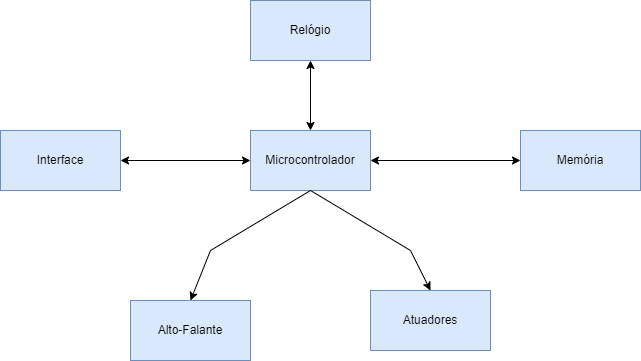

The diagram above was exported from draw.io. Its source (the exported page's mxGraphModel, read from the mxfile embedded in the PNG):
<mxGraphModel dx="1038" dy="571" grid="1" gridSize="10" guides="1" tooltips="1" connect="1" arrows="1" fold="1" page="1" pageScale="1" pageWidth="827" pageHeight="1169" math="0" shadow="0">
  <root>
    <mxCell id="0" />
    <mxCell id="1" parent="0" />
    <mxCell id="tubIlv5JklvPvHd_bGkC-1" value="Microcontrolador" style="rounded=0;whiteSpace=wrap;html=1;fillColor=#dae8fc;strokeColor=#6c8ebf;" vertex="1" parent="1">
      <mxGeometry x="344" y="200" width="120" height="60" as="geometry" />
    </mxCell>
    <mxCell id="tubIlv5JklvPvHd_bGkC-2" value="Memória" style="rounded=0;whiteSpace=wrap;html=1;fillColor=#dae8fc;strokeColor=#6c8ebf;" vertex="1" parent="1">
      <mxGeometry x="614" y="200" width="120" height="60" as="geometry" />
    </mxCell>
    <mxCell id="tubIlv5JklvPvHd_bGkC-3" value="Interface" style="rounded=0;whiteSpace=wrap;html=1;fillColor=#dae8fc;strokeColor=#6c8ebf;" vertex="1" parent="1">
      <mxGeometry x="94" y="200" width="120" height="60" as="geometry" />
    </mxCell>
    <mxCell id="tubIlv5JklvPvHd_bGkC-4" value="Atuadores" style="rounded=0;whiteSpace=wrap;html=1;fillColor=#dae8fc;strokeColor=#6c8ebf;" vertex="1" parent="1">
      <mxGeometry x="464" y="360" width="120" height="60" as="geometry" />
    </mxCell>
    <mxCell id="tubIlv5JklvPvHd_bGkC-5" value="Alto-Falante" style="rounded=0;whiteSpace=wrap;html=1;fillColor=#dae8fc;strokeColor=#6c8ebf;" vertex="1" parent="1">
      <mxGeometry x="224" y="370" width="120" height="60" as="geometry" />
    </mxCell>
    <mxCell id="tubIlv5JklvPvHd_bGkC-6" value="Relógio" style="whiteSpace=wrap;html=1;fillColor=#dae8fc;strokeColor=#6c8ebf;" vertex="1" parent="1">
      <mxGeometry x="344" y="70" width="120" height="60" as="geometry" />
    </mxCell>
    <mxCell id="tubIlv5JklvPvHd_bGkC-7" value="" style="endArrow=classic;startArrow=classic;html=1;rounded=0;exitX=1;exitY=0.5;exitDx=0;exitDy=0;entryX=0;entryY=0.5;entryDx=0;entryDy=0;" edge="1" parent="1" source="tubIlv5JklvPvHd_bGkC-1" target="tubIlv5JklvPvHd_bGkC-2">
      <mxGeometry width="50" height="50" relative="1" as="geometry">
        <mxPoint x="564" y="280" as="sourcePoint" />
        <mxPoint x="604" y="230" as="targetPoint" />
      </mxGeometry>
    </mxCell>
    <mxCell id="tubIlv5JklvPvHd_bGkC-8" value="" style="endArrow=classic;startArrow=classic;html=1;rounded=0;exitX=1;exitY=0.5;exitDx=0;exitDy=0;entryX=0;entryY=0.5;entryDx=0;entryDy=0;" edge="1" parent="1" source="tubIlv5JklvPvHd_bGkC-3" target="tubIlv5JklvPvHd_bGkC-1">
      <mxGeometry width="50" height="50" relative="1" as="geometry">
        <mxPoint x="214" y="240" as="sourcePoint" />
        <mxPoint x="354" y="240" as="targetPoint" />
      </mxGeometry>
    </mxCell>
    <mxCell id="tubIlv5JklvPvHd_bGkC-9" value="" style="endArrow=classic;startArrow=classic;html=1;rounded=0;exitX=0.5;exitY=0;exitDx=0;exitDy=0;entryX=0.5;entryY=1;entryDx=0;entryDy=0;" edge="1" parent="1" source="tubIlv5JklvPvHd_bGkC-1" target="tubIlv5JklvPvHd_bGkC-6">
      <mxGeometry width="50" height="50" relative="1" as="geometry">
        <mxPoint x="454" y="300" as="sourcePoint" />
        <mxPoint x="594" y="300" as="targetPoint" />
      </mxGeometry>
    </mxCell>
    <mxCell id="tubIlv5JklvPvHd_bGkC-10" value="" style="endArrow=classic;html=1;rounded=0;entryX=0.5;entryY=0;entryDx=0;entryDy=0;exitX=0.5;exitY=1;exitDx=0;exitDy=0;" edge="1" parent="1" source="tubIlv5JklvPvHd_bGkC-1" target="tubIlv5JklvPvHd_bGkC-4">
      <mxGeometry width="50" height="50" relative="1" as="geometry">
        <mxPoint x="414" y="260" as="sourcePoint" />
        <mxPoint x="514" y="230" as="targetPoint" />
        <Array as="points">
          <mxPoint x="504" y="320" />
        </Array>
      </mxGeometry>
    </mxCell>
    <mxCell id="tubIlv5JklvPvHd_bGkC-11" value="" style="endArrow=classic;html=1;rounded=0;entryX=0.5;entryY=0;entryDx=0;entryDy=0;exitX=0.5;exitY=1;exitDx=0;exitDy=0;" edge="1" parent="1" source="tubIlv5JklvPvHd_bGkC-1" target="tubIlv5JklvPvHd_bGkC-5">
      <mxGeometry width="50" height="50" relative="1" as="geometry">
        <mxPoint x="314" y="290" as="sourcePoint" />
        <mxPoint x="464" y="390" as="targetPoint" />
        <Array as="points">
          <mxPoint x="304" y="320" />
        </Array>
      </mxGeometry>
    </mxCell>
  </root>
</mxGraphModel>